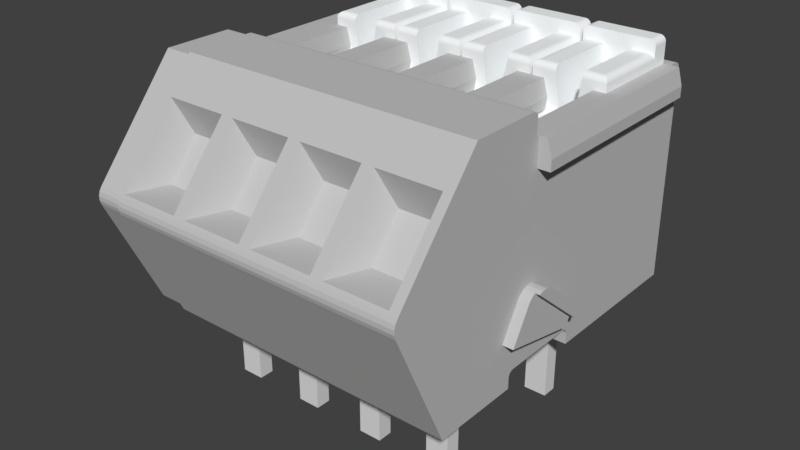 # Source: WAGO_218-104.blend  (saved by Blender 2.78.0; exported with 4.5.12 LTS)
import bpy
from mathutils import Matrix  # noqa: F401  (used for matrix-valued properties, if any)

bpy.ops.wm.read_factory_settings(use_empty=True)
scene = bpy.context.scene
scene.name = 'Scene'

# ---- collections
col_collection_1 = bpy.data.collections.new('Collection 1'); scene.collection.children.link(col_collection_1)

# ---- materials (node trees are filled in below, after node groups)
mat_material_003 = bpy.data.materials.new('Material.003')
mat_material_003.alpha_threshold = 0.0
mat_material_003.use_transparent_shadow = False
mat_material_003.preview_render_type = 'SHADERBALL'
mat_material_003.diffuse_color = (0.9403, 0.9641, 0.973, 1.0)
mat_material_003.roughness = 0.5
mat_material_004 = bpy.data.materials.new('Material.004')
mat_material_004.alpha_threshold = 0.0
mat_material_004.use_transparent_shadow = False
mat_material_004.diffuse_color = (0.7484, 0.7484, 0.7484, 1.0)
mat_material_004.roughness = 0.5
mat_material_004.specular_intensity = 0.2625
mat_material_002 = bpy.data.materials.new('Material.002')
mat_material_002.alpha_threshold = 0.0
mat_material_002.use_transparent_shadow = False
mat_material_002.preview_render_type = 'SHADERBALL'
mat_material_002.diffuse_color = (0.5489, 0.5489, 0.5489, 1.0)
mat_material_002.roughness = 0.5

# ---- node groups
ng_auto_smooth = bpy.data.node_groups.new('Auto Smooth', 'GeometryNodeTree')
_s = ng_auto_smooth.interface.new_socket(name='Geometry', in_out='OUTPUT', socket_type='NodeSocketGeometry')
_s = ng_auto_smooth.interface.new_socket(name='Geometry', in_out='INPUT', socket_type='NodeSocketGeometry')
_s = ng_auto_smooth.interface.new_socket(name='Angle', in_out='INPUT', socket_type='NodeSocketFloat')
_s.subtype = 'ANGLE'
_s.min_value = 0.0
_s.max_value = 3.142
ng_auto_smooth.is_modifier = True
_N = ng_auto_smooth.nodes; _L = ng_auto_smooth.links
n0 = _N.new('NodeGroupOutput'); n0.name = 'Group Output'; n0.location = (480, -100)
n1 = _N.new('NodeGroupInput'); n1.name = 'Group Input'; n1.location = (-420, -300)
n2 = _N.new('NodeGroupInput'); n2.name = 'Group Input.001'; n2.location = (-60, -100)
n3 = _N.new('GeometryNodeSetShadeSmooth'); n3.name = 'Set Shade Smooth'; n3.location = (120, -100)
n3.domain = 'EDGE'
n4 = _N.new('GeometryNodeSetShadeSmooth'); n4.name = 'Set Shade Smooth.001'; n4.location = (300, -100)
n5 = _N.new('GeometryNodeInputMeshEdgeAngle'); n5.name = 'Edge Angle'; n5.location = (-420, -220)
n6 = _N.new('GeometryNodeInputEdgeSmooth'); n6.name = 'Is Edge Smooth'; n6.location = (-60, -160)
n7 = _N.new('GeometryNodeInputShadeSmooth'); n7.name = 'Is Face Smooth'; n7.location = (-240, -340)
n8 = _N.new('FunctionNodeBooleanMath'); n8.name = 'Boolean Math'; n8.location = (-60, -220)
n9 = _N.new('FunctionNodeCompare'); n9.name = 'Compare'; n9.location = (-240, -180)
n9.operation = 'LESS_EQUAL'
_L.new(n5.outputs[0], n9.inputs[0])
_L.new(n4.outputs[0], n0.inputs[0])
_L.new(n1.outputs[1], n9.inputs[1])
_L.new(n9.outputs[0], n8.inputs[0])
_L.new(n7.outputs[0], n8.inputs[1])
_L.new(n2.outputs[0], n3.inputs[0])
_L.new(n6.outputs[0], n3.inputs[1])
_L.new(n3.outputs[0], n4.inputs[0])
_L.new(n8.outputs[0], n3.inputs[2])
n0.is_active_output = True

# ---- material node trees

# ---- world
world_world = bpy.data.worlds.new('World'); scene.world = world_world
world_world.color = (0.05088, 0.05088, 0.05088)
world_world.use_sun_shadow = False
world_world.sun_shadow_jitter_overblur = 0.0
world_world.cycles.sampling_method = 'MANUAL'

# ---- meshes
me_wago_218_104_002 = bpy.data.meshes.new('WAGO_218-104.002')
me_wago_218_104_002.from_pydata([(-3.1, 7.643, 7.898), (-0.65, 7.65, 7.95), (-0.5982, 7.643, 7.898), (-3.1, 7.65, 7.95), (-3.1, 7.623, 7.85), (-0.55, 7.623, 7.85), (-3.1, 7.591, 7.809), (-0.5086, 7.591, 7.809), (-0.4795, 7.555, 7.779), (-3.1, 7.55, 7.777), (-0.4627, 7.52, 7.763), (-3.1, 7.502, 7.757), (-0.4535, 7.487, 7.753), (-0.4509, 7.469, 7.751), (-3.1, 7.45, 7.75), (-0.45, 7.45, 7.75), (-3.1, 7.45, 10.15), (-0.45, 7.45, 10.15), (-0.4509, 7.469, 10.15), (-3.1, 7.502, 10.14), (-0.4535, 7.487, 10.15), (-0.4627, 7.52, 10.14), (-3.1, 7.55, 10.12), (-0.4795, 7.555, 10.12), (-3.1, 7.591, 10.09), (-0.5086, 7.591, 10.09), (-0.55, 7.623, 10.05), (-3.1, 7.623, 10.05), (-0.5982, 7.643, 10.0), (-3.1, 7.643, 10.0), (-0.65, 7.65, 9.95), (-3.1, 7.65, 9.95), (-3.1, 7.643, 5.398), (-0.65, 7.65, 5.45), (-0.5982, 7.643, 5.398), (-3.1, 7.65, 5.45), (-3.1, 7.623, 5.35), (-0.55, 7.623, 5.35), (-3.1, 7.591, 5.309), (-0.5086, 7.591, 5.309), (-0.4795, 7.555, 5.279), (-3.1, 7.55, 5.277), (-0.4627, 7.52, 5.263), (-3.1, 7.502, 5.257), (-0.4535, 7.487, 5.253), (-0.4509, 7.469, 5.251), (-3.1, 7.45, 5.25), (-0.45, 7.45, 5.25), (-3.1, 7.45, 7.65), (-0.45, 7.45, 7.65), (-0.4509, 7.469, 7.649), (-3.1, 7.502, 7.643), (-0.4535, 7.487, 7.647), (-0.4627, 7.52, 7.637), (-3.1, 7.55, 7.623), (-0.4795, 7.555, 7.621), (-3.1, 7.591, 7.591), (-0.5086, 7.591, 7.591), (-0.55, 7.623, 7.55), (-3.1, 7.623, 7.55), (-0.5982, 7.643, 7.502), (-3.1, 7.643, 7.502), (-0.65, 7.65, 7.45), (-3.1, 7.65, 7.45), (-3.1, 7.643, 2.898), (-0.65, 7.65, 2.95), (-0.5982, 7.643, 2.898), (-3.1, 7.65, 2.95), (-3.1, 7.623, 2.85), (-0.55, 7.623, 2.85), (-3.1, 7.591, 2.809), (-0.5086, 7.591, 2.809), (-0.4795, 7.555, 2.779), (-3.1, 7.55, 2.777), (-0.4627, 7.52, 2.763), (-3.1, 7.502, 2.757), (-0.4535, 7.487, 2.753), (-0.4509, 7.469, 2.751), (-3.1, 7.45, 2.75), (-0.45, 7.45, 2.75), (-3.1, 7.45, 5.15), (-0.45, 7.45, 5.15), (-0.4509, 7.469, 5.149), (-3.1, 7.502, 5.143), (-0.4535, 7.487, 5.147), (-0.4627, 7.52, 5.137), (-3.1, 7.55, 5.123), (-0.4795, 7.555, 5.121), (-3.1, 7.591, 5.091), (-0.5086, 7.591, 5.091), (-0.55, 7.623, 5.05), (-3.1, 7.623, 5.05), (-0.5982, 7.643, 5.002), (-3.1, 7.643, 5.002), (-0.65, 7.65, 4.95), (-3.1, 7.65, 4.95), (-3.1, 7.643, 0.3982), (-0.65, 7.65, 0.45), (-0.5982, 7.643, 0.3982), (-3.1, 7.65, 0.45), (-3.1, 7.623, 0.35), (-0.55, 7.623, 0.35), (-3.1, 7.591, 0.3086), (-0.5086, 7.591, 0.3086), (-0.4795, 7.555, 0.2795), (-3.1, 7.55, 0.2768), (-0.4627, 7.52, 0.2627), (-3.1, 7.502, 0.2568), (-0.4535, 7.487, 0.2535), (-0.4509, 7.469, 0.2509), (-3.1, 7.45, 0.25), (-0.45, 7.45, 0.25), (-3.1, 7.45, 2.65), (-0.45, 7.45, 2.65), (-0.4509, 7.469, 2.649), (-3.1, 7.502, 2.643), (-0.4535, 7.487, 2.647), (-0.4627, 7.52, 2.637), (-3.1, 7.55, 2.623), (-0.4795, 7.555, 2.621), (-3.1, 7.591, 2.591), (-0.5086, 7.591, 2.591), (-0.55, 7.623, 2.55), (-3.1, 7.623, 2.55), (-0.5982, 7.643, 2.502), (-3.1, 7.643, 2.502), (-0.65, 7.65, 2.45), (-3.1, 7.65, 2.45), (-0.25, 4.9, 10.0), (-0.25, 4.9, 7.9), (-0.25, 4.905, 10.0), (-0.25, 4.905, 7.9), (-0.45, 4.9, 9.2), (-0.45, 6.05, 9.2), (-0.45, 6.05, 8.7), (-0.45, 4.9, 8.7), (-0.25, 6.25, 8.7), (-0.25, 6.25, 9.2), (-0.65, 7.65, 8.5), (-3.1, 7.65, 8.5), (-3.1, 6.25, 8.7), (-0.5735, 7.635, 8.502), (-0.611, 7.646, 8.501), (-0.5324, 7.612, 8.505), (-0.4979, 7.58, 8.51), (-0.4718, 7.541, 8.516), (-0.4555, 7.497, 8.522), (-0.45, 7.45, 8.529), (-0.45, 6.45, 8.671), (-0.4445, 6.403, 8.678), (-0.4282, 6.359, 8.684), (-0.4021, 6.32, 8.69), (-0.3676, 6.288, 8.695), (-0.3265, 6.265, 8.698), (-0.289, 6.254, 8.699), (-3.1, 4.9, 8.7), (-3.1, 4.9, 9.2), (-3.1, 6.25, 9.2), (-0.4118, 6.332, 9.212), (-0.3799, 6.298, 9.207), (-0.3408, 6.272, 9.203), (-0.4348, 6.373, 9.218), (-0.4462, 6.411, 9.223), (-0.45, 6.45, 9.229), (-0.65, 7.65, 9.4), (-3.1, 7.65, 9.4), (-0.45, 7.45, 9.371), (-0.4538, 7.489, 9.377), (-0.4652, 7.527, 9.382), (-0.5592, 7.628, 9.397), (-0.6033, 7.644, 9.399), (-0.4882, 7.568, 9.388), (-0.5201, 7.602, 9.393), (-0.2967, 6.256, 9.201), (-0.65, 7.65, 6.0), (-3.1, 7.65, 6.0), (-3.1, 6.25, 6.2), (-0.5735, 7.635, 6.002), (-0.611, 7.646, 6.001), (-0.5324, 7.612, 6.005), (-0.4979, 7.58, 6.01), (-0.4718, 7.541, 6.016), (-0.4555, 7.497, 6.022), (-0.45, 7.45, 6.029), (-0.45, 6.45, 6.171), (-0.4445, 6.403, 6.178), (-0.4282, 6.359, 6.184), (-0.4021, 6.32, 6.19), (-0.3676, 6.288, 6.195), (-0.3265, 6.265, 6.198), (-0.25, 6.25, 6.2), (-0.289, 6.254, 6.199), (-0.45, 6.05, 6.2), (-3.1, 4.9, 6.2), (-0.45, 4.9, 6.2), (-3.1, 4.9, 6.7), (-0.45, 6.05, 6.7), (-0.45, 4.9, 6.7), (-3.1, 6.25, 6.7), (-0.25, 6.25, 6.7), (-0.4118, 6.332, 6.712), (-0.3799, 6.298, 6.707), (-0.3408, 6.272, 6.703), (-0.4348, 6.373, 6.718), (-0.4462, 6.411, 6.723), (-0.45, 6.45, 6.729), (-0.65, 7.65, 6.9), (-3.1, 7.65, 6.9), (-0.45, 7.45, 6.871), (-0.4538, 7.489, 6.877), (-0.4652, 7.527, 6.882), (-0.5592, 7.628, 6.897), (-0.6033, 7.644, 6.899), (-0.4882, 7.568, 6.888), (-0.5201, 7.602, 6.893), (-0.2967, 6.256, 6.701), (-0.65, 7.65, 3.5), (-3.1, 7.65, 3.5), (-3.1, 6.25, 3.7), (-0.5735, 7.635, 3.502), (-0.611, 7.646, 3.501), (-0.5324, 7.612, 3.505), (-0.4979, 7.58, 3.51), (-0.4718, 7.541, 3.516), (-0.4555, 7.497, 3.522), (-0.45, 7.45, 3.529), (-0.45, 6.45, 3.671), (-0.4445, 6.403, 3.678), (-0.4282, 6.359, 3.684), (-0.4021, 6.32, 3.69), (-0.3676, 6.288, 3.695), (-0.3265, 6.265, 3.698), (-0.25, 6.25, 3.7), (-0.289, 6.254, 3.699), (-0.45, 6.05, 3.7), (-3.1, 4.9, 3.7), (-0.45, 4.9, 3.7), (-3.1, 4.9, 4.2), (-0.45, 6.05, 4.2), (-0.45, 4.9, 4.2), (-3.1, 6.25, 4.2), (-0.25, 6.25, 4.2), (-0.4118, 6.332, 4.212), (-0.3799, 6.298, 4.207), (-0.3408, 6.272, 4.203), (-0.4348, 6.373, 4.218), (-0.4462, 6.411, 4.223), (-0.45, 6.45, 4.229), (-0.65, 7.65, 4.4), (-3.1, 7.65, 4.4), (-0.45, 7.45, 4.371), (-0.4538, 7.489, 4.377), (-0.4652, 7.527, 4.382), (-0.5592, 7.628, 4.397), (-0.6033, 7.644, 4.399), (-0.4882, 7.568, 4.388), (-0.5201, 7.602, 4.393), (-0.2967, 6.256, 4.201), (-0.65, 7.65, 1.0), (-3.1, 7.65, 1.0), (-3.1, 6.25, 1.2), (-0.5735, 7.635, 1.002), (-0.611, 7.646, 1.001), (-0.5324, 7.612, 1.005), (-0.4979, 7.58, 1.01), (-0.4718, 7.541, 1.016), (-0.4555, 7.497, 1.022), (-0.45, 7.45, 1.029), (-0.45, 6.45, 1.171), (-0.4445, 6.403, 1.178), (-0.4282, 6.359, 1.184), (-0.4021, 6.32, 1.19), (-0.3676, 6.288, 1.195), (-0.3265, 6.265, 1.198), (-0.25, 6.25, 1.2), (-0.289, 6.254, 1.199), (-0.45, 6.05, 1.2), (-3.1, 4.9, 1.2), (-0.45, 4.9, 1.2), (-3.1, 4.9, 1.7), (-0.45, 6.05, 1.7), (-0.45, 4.9, 1.7), (-3.1, 6.25, 1.7), (-0.25, 6.25, 1.7), (-0.4118, 6.332, 1.712), (-0.3799, 6.298, 1.707), (-0.3408, 6.272, 1.703), (-0.4348, 6.373, 1.718), (-0.4462, 6.411, 1.723), (-0.45, 6.45, 1.729), (-0.65, 7.65, 1.9), (-3.1, 7.65, 1.9), (-0.45, 7.45, 1.871), (-0.4538, 7.489, 1.877), (-0.4652, 7.527, 1.882), (-0.5592, 7.628, 1.897), (-0.6033, 7.644, 1.899), (-0.4882, 7.568, 1.888), (-0.5201, 7.602, 1.893), (-0.2967, 6.256, 1.701), (-3.7, 8.043, 7.898), (-3.1, 8.043, 7.898), (-3.1, 8.023, 7.85), (-3.1, 8.05, 7.95), (-3.7, 8.05, 7.95), (-3.7, 8.023, 7.85), (-3.1, 7.991, 7.809), (-3.7, 7.991, 7.809), (-3.1, 7.95, 7.777), (-3.7, 7.95, 7.777), (-3.1, 7.902, 7.757), (-3.7, 7.902, 7.757), (-3.1, 7.85, 7.75), (-3.7, 7.85, 7.75), (-3.7, 7.902, 10.14), (-3.1, 7.85, 10.15), (-3.1, 7.902, 10.14), (-3.7, 7.85, 10.15), (-3.7, 7.95, 10.12), (-3.1, 7.95, 10.12), (-3.7, 7.991, 10.09), (-3.1, 7.991, 10.09), (-3.1, 8.023, 10.05), (-3.7, 8.023, 10.05), (-3.7, 8.043, 10.0), (-3.1, 8.043, 10.0), (-3.7, 8.05, 9.95), (-3.1, 8.05, 9.95), (-3.7, 8.043, 5.398), (-3.1, 8.043, 5.398), (-3.1, 8.023, 5.35), (-3.1, 8.05, 5.45), (-3.7, 8.05, 5.45), (-3.7, 8.023, 5.35), (-3.1, 7.991, 5.309), (-3.7, 7.991, 5.309), (-3.1, 7.95, 5.277), (-3.7, 7.95, 5.277), (-3.1, 7.902, 5.257), (-3.7, 7.902, 5.257), (-3.1, 7.85, 5.25), (-3.7, 7.85, 5.25), (-3.7, 7.902, 7.643), (-3.1, 7.85, 7.65), (-3.1, 7.902, 7.643), (-3.7, 7.85, 7.65), (-3.7, 7.95, 7.623), (-3.1, 7.95, 7.623), (-3.1, 7.991, 7.591), (-3.7, 7.991, 7.591), (-3.7, 8.023, 7.55), (-3.1, 8.023, 7.55), (-3.1, 8.043, 7.502), (-3.7, 8.043, 7.502), (-3.7, 8.05, 7.45), (-3.1, 8.05, 7.45), (-3.7, 8.043, 2.898), (-3.1, 8.043, 2.898), (-3.1, 8.023, 2.85), (-3.1, 8.05, 2.95), (-3.7, 8.05, 2.95), (-3.7, 8.023, 2.85), (-3.1, 7.991, 2.809), (-3.7, 7.991, 2.809), (-3.1, 7.95, 2.777), (-3.7, 7.95, 2.777), (-3.1, 7.902, 2.757), (-3.7, 7.902, 2.757), (-3.7, 7.85, 2.75), (-3.1, 7.85, 2.75), (-3.7, 7.902, 5.143), (-3.1, 7.85, 5.15), (-3.1, 7.902, 5.143), (-3.7, 7.85, 5.15), (-3.7, 7.95, 5.123), (-3.1, 7.95, 5.123), (-3.1, 7.991, 5.091), (-3.7, 7.991, 5.091), (-3.7, 8.023, 5.05), (-3.1, 8.023, 5.05), (-3.1, 8.043, 5.002), (-3.7, 8.043, 5.002), (-3.7, 8.05, 4.95), (-3.1, 8.05, 4.95), (-3.7, 8.043, 0.3982), (-3.1, 8.043, 0.3982), (-3.1, 8.023, 0.35), (-3.1, 8.05, 0.45), (-3.7, 8.05, 0.45), (-3.7, 8.023, 0.35), (-3.1, 7.991, 0.3086), (-3.7, 7.991, 0.3086), (-3.1, 7.95, 0.2768), (-3.7, 7.95, 0.2768), (-3.1, 7.902, 0.2568), (-3.7, 7.902, 0.2568), (-3.7, 7.85, 0.25), (-3.1, 7.85, 0.25), (-3.7, 7.902, 2.643), (-3.1, 7.902, 2.643), (-3.1, 7.95, 2.623), (-3.1, 7.85, 2.65), (-3.7, 7.85, 2.65), (-3.7, 7.95, 2.623), (-3.1, 7.991, 2.591), (-3.7, 7.991, 2.591), (-3.1, 8.023, 2.55), (-3.7, 8.023, 2.55), (-3.7, 8.043, 2.502), (-3.1, 8.043, 2.502), (-3.1, 8.05, 2.45), (-3.7, 8.05, 2.45), (-3.7, 7.2, 10.15), (-0.45, 7.2, 10.15), (-3.7, 7.2, 7.75), (-0.45, 7.2, 7.75), (-0.45, 6.45, 9.6), (-0.45, 6.65, 9.6), (-0.45, 7.2, 9.75), (-0.4421, 6.394, 9.6), (-0.4189, 6.343, 9.6), (-0.3823, 6.3, 9.6), (-0.3823, 6.3, 10.0), (-0.3427, 6.273, 10.0), (-0.2977, 6.256, 10.0), (-0.25, 6.25, 10.0), (-0.2, 6.25, 10.0), (-0.25, 6.25, 7.9), (-0.2, 6.25, 7.9), (0.2703, 6.167, 10.0), (0.2703, 6.167, 7.9), (0.4348, 5.988, 10.0), (0.4326, 5.935, 10.0), (0.4326, 5.935, 7.9), (0.4348, 5.988, 7.9), (0.4235, 6.039, 7.9), (0.4235, 6.039, 10.0), (0.3994, 6.085, 7.9), (0.3994, 6.085, 10.0), (0.3642, 6.123, 7.9), (0.3642, 6.123, 10.0), (0.3201, 6.151, 10.0), (0.3201, 6.151, 7.9), (0.352, 5.478, 10.0), (0.352, 5.478, 7.9), (-0.07814, 4.95, 7.9), (-0.07814, 4.95, 10.0), (0.07706, 5.036, 7.9), (0.07706, 5.036, 10.0), (0.2056, 5.158, 7.9), (0.2056, 5.158, 10.0), (0.2993, 5.309, 10.0), (0.2993, 5.309, 7.9), (-3.7, 7.2, 7.65), (-0.45, 7.2, 7.65), (-3.7, 7.2, 5.25), (-0.45, 7.2, 5.25), (-0.45, 6.45, 7.1), (-0.45, 6.65, 7.1), (-0.45, 7.2, 7.25), (-0.4421, 6.394, 7.1), (-0.4189, 6.343, 7.1), (-0.3823, 6.3, 7.1), (-0.3823, 6.3, 7.5), (-0.3427, 6.273, 7.5), (-0.2977, 6.256, 7.5), (-0.25, 6.25, 7.5), (-0.2, 6.25, 7.5), (-0.25, 6.25, 5.4), (-0.2, 6.25, 5.4), (0.2703, 6.167, 7.5), (0.2703, 6.167, 5.4), (0.4348, 5.988, 7.5), (0.4326, 5.935, 7.5), (0.4326, 5.935, 5.4), (0.4348, 5.988, 5.4), (0.4235, 6.039, 5.4), (0.4235, 6.039, 7.5), (0.3994, 6.085, 5.4), (0.3994, 6.085, 7.5), (0.3642, 6.123, 5.4), (0.3642, 6.123, 7.5), (0.3201, 6.151, 7.5), (0.3201, 6.151, 5.4), (0.352, 5.478, 7.5), (0.352, 5.478, 5.4), (-0.25, 4.905, 7.5), (-0.25, 4.905, 5.4), (-0.07814, 4.95, 5.4), (-0.07814, 4.95, 7.5), (0.07706, 5.036, 5.4), (0.07706, 5.036, 7.5), (0.2056, 5.158, 5.4), (0.2056, 5.158, 7.5), (0.2993, 5.309, 7.5), (0.2993, 5.309, 5.4), (-3.7, 7.2, 5.15), (-0.45, 7.2, 5.15), (-3.7, 7.2, 2.75), (-0.45, 7.2, 2.75), (-0.45, 6.45, 4.6), (-0.45, 6.65, 4.6), (-0.45, 7.2, 4.75), (-0.4421, 6.394, 4.6), (-0.4189, 6.343, 4.6), (-0.3823, 6.3, 4.6), (-0.3823, 6.3, 5.0), (-0.3427, 6.273, 5.0), (-0.2977, 6.256, 5.0), (-0.25, 6.25, 5.0), (-0.2, 6.25, 5.0), (-0.25, 6.25, 2.9), (-0.2, 6.25, 2.9), (0.2703, 6.167, 5.0), (0.2703, 6.167, 2.9), (0.4348, 5.988, 5.0), (0.4326, 5.935, 5.0), (0.4326, 5.935, 2.9), (0.4348, 5.988, 2.9), (0.4235, 6.039, 2.9), (0.4235, 6.039, 5.0), (0.3994, 6.085, 2.9), (0.3994, 6.085, 5.0), (0.3642, 6.123, 2.9), (0.3642, 6.123, 5.0), (0.3201, 6.151, 5.0), (0.3201, 6.151, 2.9), (0.352, 5.478, 5.0), (0.352, 5.478, 2.9), (-0.25, 4.905, 5.0), (-0.25, 4.905, 2.9), (-0.07814, 4.95, 2.9), (-0.07814, 4.95, 5.0), (0.07706, 5.036, 2.9), (0.07706, 5.036, 5.0), (0.2056, 5.158, 2.9), (0.2056, 5.158, 5.0), (0.2993, 5.309, 5.0), (0.2993, 5.309, 2.9), (-3.7, 7.2, 2.65), (-0.45, 7.2, 2.65), (-3.7, 7.2, 0.25), (-0.45, 7.2, 0.25), (-0.45, 6.45, 2.1), (-0.45, 6.65, 2.1), (-0.45, 7.2, 2.25), (-0.4421, 6.394, 2.1), (-0.4189, 6.343, 2.1), (-0.3823, 6.3, 2.1), (-0.3823, 6.3, 2.5), (-0.3427, 6.273, 2.5), (-0.2977, 6.256, 2.5), (-0.25, 6.25, 2.5), (-0.2, 6.25, 2.5), (-0.25, 6.25, 0.4), (-0.2, 6.25, 0.4), (0.2703, 6.167, 2.5), (0.2703, 6.167, 0.4), (0.4348, 5.988, 2.5), (0.4326, 5.935, 2.5), (0.4326, 5.935, 0.4), (0.4348, 5.988, 0.4), (0.4235, 6.039, 0.4), (0.4235, 6.039, 2.5), (0.3994, 6.085, 0.4), (0.3994, 6.085, 2.5), (0.3642, 6.123, 0.4), (0.3642, 6.123, 2.5), (0.3201, 6.151, 2.5), (0.3201, 6.151, 0.4), (0.352, 5.478, 2.5), (0.352, 5.478, 0.4), (-0.25, 4.905, 2.5), (-0.25, 4.905, 0.4), (-0.07814, 4.95, 0.4), (-0.07814, 4.95, 2.5), (0.07706, 5.036, 0.4), (0.07706, 5.036, 2.5), (0.2056, 5.158, 0.4), (0.2056, 5.158, 2.5), (0.2993, 5.309, 2.5), (0.2993, 5.309, 0.4), (-0.45, 7.2, 8.15), (-0.45, 6.65, 8.3), (-0.3823, 6.3, 8.3), (-0.4189, 6.343, 8.3), (-0.45, 6.45, 8.3), (-0.4421, 6.394, 8.3), (-0.3823, 6.3, 7.9), (-0.2977, 6.256, 7.9), (-0.3427, 6.273, 7.9), (-0.45, 7.2, 5.65), (-0.45, 6.65, 5.8), (-0.3823, 6.3, 5.8), (-0.4189, 6.343, 5.8), (-0.45, 6.45, 5.8), (-0.4421, 6.394, 5.8), (-0.3823, 6.3, 5.4), (-0.25, 4.9, 5.4), (-0.2977, 6.256, 5.4), (-0.3427, 6.273, 5.4), (-0.25, 4.9, 7.5), (-0.45, 7.2, 3.15), (-0.45, 6.65, 3.3), (-0.3823, 6.3, 3.3), (-0.4189, 6.343, 3.3), (-0.45, 6.45, 3.3), (-0.4421, 6.394, 3.3), (-0.3823, 6.3, 2.9), (-0.25, 4.9, 2.9), (-0.2977, 6.256, 2.9), (-0.3427, 6.273, 2.9), (-0.25, 4.9, 5.0), (-0.45, 7.2, 0.65), (-0.45, 6.65, 0.8), (-0.3823, 6.3, 0.8), (-0.4189, 6.343, 0.8), (-0.45, 6.45, 0.8), (-0.4421, 6.394, 0.8), (-0.3823, 6.3, 0.4), (-0.25, 4.9, 0.4), (-0.2977, 6.256, 0.4), (-0.3427, 6.273, 0.4), (-0.25, 4.9, 2.5)], [], [(0, 1, 2), (0, 3, 1), (4, 2, 5), (4, 0, 2), (6, 5, 7), (6, 7, 8), (6, 4, 5), (9, 8, 10), (9, 6, 8), (11, 10, 12), (11, 12, 13), (11, 9, 10), (14, 13, 15), (14, 11, 13), (16, 17, 18), (19, 20, 21), (19, 18, 20), (19, 16, 18), (22, 21, 23), (22, 19, 21), (24, 25, 26), (24, 23, 25), (24, 22, 23), (27, 26, 28), (27, 24, 26), (29, 28, 30), (29, 27, 28), (31, 29, 30), (32, 33, 34), (32, 35, 33), (36, 34, 37), (36, 32, 34), (38, 37, 39), (38, 39, 40), (38, 36, 37), (41, 40, 42), (41, 38, 40), (43, 42, 44), (43, 44, 45), (43, 41, 42), (46, 45, 47), (46, 43, 45), (48, 49, 50), (51, 52, 53), (51, 50, 52), (51, 48, 50), (54, 53, 55), (54, 51, 53), (56, 57, 58), (56, 55, 57), (56, 54, 55), (59, 58, 60), (59, 56, 58), (61, 60, 62), (61, 59, 60), (63, 61, 62), (64, 65, 66), (64, 67, 65), (68, 66, 69), (68, 64, 66), (70, 69, 71), (70, 71, 72), (70, 68, 69), (73, 72, 74), (73, 70, 72), (75, 74, 76), (75, 76, 77), (75, 73, 74), (78, 77, 79), (78, 75, 77), (80, 81, 82), (83, 84, 85), (83, 82, 84), (83, 80, 82), (86, 85, 87), (86, 83, 85), (88, 89, 90), (88, 87, 89), (88, 86, 87), (91, 90, 92), (91, 88, 90), (93, 92, 94), (93, 91, 92), (95, 93, 94), (96, 97, 98), (96, 99, 97), (100, 98, 101), (100, 96, 98), (102, 101, 103), (102, 103, 104), (102, 100, 101), (105, 104, 106), (105, 102, 104), (107, 106, 108), (107, 108, 109), (107, 105, 106), (110, 109, 111), (110, 107, 109), (112, 113, 114), (115, 116, 117), (115, 114, 116), (115, 112, 114), (118, 117, 119), (118, 115, 117), (120, 121, 122), (120, 119, 121), (120, 118, 119), (123, 122, 124), (123, 120, 122), (125, 124, 126), (125, 123, 124), (127, 125, 126), (128, 129, 130), (129, 131, 130), (132, 133, 134), (135, 132, 134), (136, 134, 137), (134, 133, 137), (138, 139, 140), (141, 142, 138), (143, 141, 138), (144, 143, 138), (145, 144, 138), (146, 145, 138), (147, 146, 138), (148, 138, 140), (148, 147, 138), (149, 148, 140), (150, 149, 140), (151, 150, 140), (152, 151, 140), (153, 152, 140), (140, 136, 154), (140, 154, 153), (134, 140, 155), (134, 155, 135), (136, 140, 134), (156, 133, 132), (157, 133, 156), (157, 137, 133), (158, 159, 157), (160, 157, 159), (161, 158, 157), (162, 161, 157), (163, 162, 157), (164, 157, 165), (164, 166, 163), (164, 163, 157), (167, 166, 164), (168, 167, 164), (169, 164, 170), (171, 168, 164), (172, 164, 169), (172, 171, 164), (137, 157, 173), (173, 157, 160), (174, 175, 176), (177, 178, 174), (179, 177, 174), (180, 179, 174), (181, 180, 174), (182, 181, 174), (183, 182, 174), (184, 174, 176), (184, 183, 174), (185, 184, 176), (186, 185, 176), (187, 186, 176), (188, 187, 176), (189, 188, 176), (176, 190, 191), (176, 191, 189), (192, 176, 193), (192, 193, 194), (190, 176, 192), (195, 196, 197), (198, 196, 195), (198, 199, 196), (200, 201, 198), (202, 198, 201), (203, 200, 198), (204, 203, 198), (205, 204, 198), (206, 198, 207), (206, 208, 205), (206, 205, 198), (209, 208, 206), (210, 209, 206), (211, 206, 212), (213, 210, 206), (214, 206, 211), (214, 213, 206), (199, 198, 215), (215, 198, 202), (216, 217, 218), (221, 219, 216), (222, 221, 216), (223, 222, 216), (224, 223, 216), (225, 224, 216), (226, 216, 218), (226, 225, 216), (227, 226, 218), (228, 227, 218), (229, 228, 218), (230, 229, 218), (231, 230, 218), (218, 232, 233), (218, 233, 231), (234, 218, 235), (234, 235, 236), (232, 218, 234), (237, 238, 239), (240, 238, 237), (240, 241, 238), (242, 243, 240), (244, 240, 243), (245, 242, 240), (246, 245, 240), (247, 246, 240), (248, 240, 249), (248, 250, 247), (248, 247, 240), (251, 250, 248), (252, 251, 248), (253, 248, 254), (255, 252, 248), (256, 248, 253), (256, 255, 248), (241, 240, 257), (257, 240, 244), (258, 259, 260), (261, 262, 258), (263, 261, 258), (264, 263, 258), (265, 264, 258), (266, 265, 258), (267, 266, 258), (268, 258, 260), (268, 267, 258), (269, 268, 260), (270, 269, 260), (271, 270, 260), (272, 271, 260), (273, 272, 260), (260, 274, 275), (260, 275, 273), (276, 260, 277), (276, 277, 278), (274, 260, 276), (279, 280, 281), (282, 280, 279), (282, 283, 280), (284, 285, 282), (286, 282, 285), (287, 284, 282), (288, 287, 282), (289, 288, 282), (290, 282, 291), (290, 292, 289), (290, 289, 282), (293, 292, 290), (294, 293, 290), (295, 290, 296), (297, 294, 290), (298, 290, 295), (298, 297, 290), (283, 282, 299), (299, 282, 286), (300, 301, 302), (300, 303, 301), (300, 304, 303), (305, 302, 306), (305, 300, 302), (307, 306, 308), (307, 305, 306), (309, 308, 310), (309, 307, 308), (311, 310, 312), (311, 309, 310), (313, 311, 312), (314, 315, 316), (314, 317, 315), (318, 316, 319), (318, 314, 316), (320, 321, 322), (320, 319, 321), (320, 318, 319), (323, 320, 322), (324, 322, 325), (324, 323, 322), (326, 325, 327), (326, 324, 325), (328, 329, 330), (328, 331, 329), (328, 332, 331), (333, 330, 334), (333, 328, 330), (335, 334, 336), (335, 333, 334), (337, 336, 338), (337, 335, 336), (339, 338, 340), (339, 337, 338), (341, 339, 340), (342, 343, 344), (342, 345, 343), (346, 347, 348), (346, 344, 347), (346, 342, 344), (349, 346, 348), (350, 351, 352), (350, 348, 351), (350, 349, 348), (353, 350, 352), (354, 352, 355), (354, 353, 352), (356, 357, 358), (356, 359, 357), (356, 360, 359), (361, 358, 362), (361, 356, 358), (363, 362, 364), (363, 361, 362), (365, 364, 366), (365, 363, 364), (367, 365, 366), (368, 366, 369), (368, 367, 366), (370, 371, 372), (370, 373, 371), (374, 375, 376), (374, 372, 375), (374, 370, 372), (377, 374, 376), (378, 379, 380), (378, 376, 379), (378, 377, 376), (381, 378, 380), (382, 380, 383), (382, 381, 380), (384, 385, 386), (384, 387, 385), (384, 388, 387), (389, 386, 390), (389, 384, 386), (391, 390, 392), (391, 389, 390), (393, 392, 394), (393, 391, 392), (395, 393, 394), (396, 394, 397), (396, 395, 394), (398, 399, 400), (398, 401, 399), (398, 402, 401), (403, 400, 404), (403, 398, 400), (405, 404, 406), (405, 403, 404), (407, 405, 406), (408, 409, 410), (408, 406, 409), (408, 407, 406), (411, 408, 410), (16, 317, 412), (315, 317, 16), (413, 16, 412), (17, 16, 413), (414, 313, 14), (14, 313, 312), (414, 14, 415), (415, 14, 15), (306, 302, 303), (302, 301, 303), (310, 308, 312), (308, 306, 312), (306, 303, 312), (6, 312, 4), (312, 6, 9), (4, 312, 0), (312, 9, 11), (312, 303, 3), (0, 312, 3), (312, 11, 14), (3, 303, 139), (139, 303, 327), (165, 139, 327), (325, 322, 319), (322, 321, 319), (325, 319, 316), (327, 325, 31), (165, 327, 31), (325, 316, 31), (31, 316, 315), (31, 315, 29), (29, 315, 27), (27, 315, 24), (24, 315, 22), (22, 315, 19), (19, 315, 16), (140, 139, 157), (139, 165, 157), (155, 140, 156), (140, 157, 156), (165, 31, 164), (31, 30, 164), (18, 17, 166), (18, 166, 167), (20, 18, 167), (21, 167, 168), (21, 20, 167), (23, 168, 171), (23, 21, 168), (25, 171, 172), (25, 23, 171), (26, 172, 169), (26, 25, 172), (28, 169, 170), (28, 26, 169), (30, 170, 164), (30, 28, 170), (416, 163, 417), (417, 163, 166), (417, 166, 418), (413, 418, 17), (418, 166, 17), (162, 163, 416), (161, 162, 419), (162, 416, 419), (158, 161, 420), (161, 419, 420), (159, 158, 421), (158, 420, 421), (159, 421, 160), (421, 422, 423), (160, 421, 423), (173, 160, 424), (160, 423, 424), (137, 173, 425), (173, 424, 425), (425, 426, 137), (427, 136, 428), (136, 426, 428), (137, 426, 136), (428, 426, 429), (430, 428, 429), (431, 432, 433), (431, 434, 435), (431, 433, 434), (436, 435, 437), (436, 431, 435), (438, 437, 439), (438, 436, 437), (440, 438, 439), (441, 442, 430), (441, 439, 442), (441, 440, 439), (429, 441, 430), (433, 432, 443), (444, 433, 443), (130, 131, 445), (446, 445, 447), (446, 130, 445), (448, 447, 449), (448, 446, 447), (450, 448, 449), (451, 449, 452), (451, 450, 449), (443, 452, 444), (443, 451, 452), (320, 323, 324), (318, 320, 324), (314, 318, 324), (317, 314, 324), (412, 317, 326), (317, 324, 326), (412, 326, 414), (313, 414, 304), (414, 326, 304), (311, 313, 309), (304, 300, 305), (313, 304, 305), (309, 313, 307), (313, 305, 307), (304, 326, 303), (326, 327, 303), (48, 345, 453), (343, 345, 48), (454, 48, 453), (49, 48, 454), (455, 341, 46), (46, 341, 340), (455, 46, 456), (456, 46, 47), (334, 330, 331), (330, 329, 331), (338, 336, 340), (336, 334, 340), (334, 331, 340), (38, 340, 36), (340, 38, 41), (36, 340, 32), (340, 41, 43), (340, 43, 46), (340, 331, 35), (32, 340, 35), (35, 331, 175), (175, 331, 355), (207, 175, 355), (352, 351, 347), (351, 348, 347), (355, 352, 63), (207, 355, 63), (352, 347, 63), (347, 344, 343), (63, 347, 343), (63, 343, 61), (61, 343, 59), (59, 343, 56), (56, 343, 54), (54, 343, 51), (51, 343, 48), (176, 175, 198), (175, 207, 198), (193, 176, 195), (176, 198, 195), (207, 63, 62), (207, 62, 206), (50, 49, 208), (50, 208, 209), (52, 50, 209), (53, 209, 210), (53, 52, 209), (55, 210, 213), (55, 53, 210), (57, 213, 214), (57, 55, 213), (58, 214, 211), (58, 57, 214), (60, 211, 212), (60, 58, 211), (62, 212, 206), (62, 60, 212), (457, 205, 458), (458, 205, 208), (458, 208, 459), (454, 459, 49), (459, 208, 49), (204, 205, 457), (203, 204, 460), (204, 457, 460), (200, 203, 461), (203, 460, 461), (201, 200, 462), (200, 461, 462), (201, 462, 202), (462, 463, 464), (202, 462, 464), (215, 202, 465), (202, 464, 465), (199, 215, 466), (215, 465, 466), (466, 467, 199), (468, 190, 469), (190, 467, 469), (199, 467, 190), (469, 467, 470), (471, 469, 470), (472, 473, 474), (472, 475, 476), (472, 474, 475), (477, 476, 478), (477, 472, 476), (479, 478, 480), (479, 477, 478), (481, 479, 480), (482, 483, 471), (482, 480, 483), (482, 481, 480), (470, 482, 471), (474, 473, 484), (485, 474, 484), (486, 487, 488), (489, 488, 490), (489, 486, 488), (491, 490, 492), (491, 489, 490), (493, 491, 492), (494, 492, 495), (494, 493, 492), (484, 495, 485), (484, 494, 495), (342, 346, 349), (342, 349, 350), (345, 342, 353), (342, 350, 353), (453, 345, 354), (345, 353, 354), (341, 455, 332), (455, 453, 332), (453, 354, 332), (339, 341, 337), (332, 328, 333), (341, 332, 333), (337, 341, 335), (341, 333, 335), (332, 354, 331), (354, 355, 331), (80, 373, 496), (371, 373, 80), (497, 80, 496), (81, 80, 497), (498, 368, 78), (78, 368, 369), (498, 78, 499), (499, 78, 79), (362, 358, 359), (358, 357, 359), (366, 364, 369), (364, 362, 369), (362, 359, 369), (70, 369, 68), (369, 70, 73), (68, 369, 64), (369, 73, 75), (369, 75, 78), (369, 359, 67), (64, 369, 67), (67, 359, 217), (217, 359, 383), (249, 217, 383), (380, 379, 375), (379, 376, 375), (383, 380, 95), (249, 383, 95), (380, 375, 95), (375, 372, 371), (95, 375, 371), (95, 371, 93), (93, 371, 91), (91, 371, 88), (88, 371, 86), (86, 371, 83), (83, 371, 80), (218, 217, 240), (217, 249, 240), (235, 218, 237), (218, 240, 237), (249, 95, 94), (249, 94, 248), (82, 81, 250), (82, 250, 251), (84, 82, 251), (85, 251, 252), (85, 84, 251), (87, 252, 255), (87, 85, 252), (89, 255, 256), (89, 87, 255), (90, 256, 253), (90, 89, 256), (92, 253, 254), (92, 90, 253), (94, 254, 248), (94, 92, 254), (500, 247, 501), (501, 247, 250), (501, 250, 502), (497, 502, 81), (502, 250, 81), (246, 247, 500), (245, 246, 503), (246, 500, 503), (242, 245, 504), (245, 503, 504), (243, 242, 505), (242, 504, 505), (243, 505, 244), (505, 506, 507), (244, 505, 507), (257, 244, 508), (244, 507, 508), (241, 257, 509), (257, 508, 509), (509, 510, 241), (511, 232, 512), (232, 510, 512), (241, 510, 232), (512, 510, 513), (514, 512, 513), (515, 516, 517), (515, 518, 519), (515, 517, 518), (520, 519, 521), (520, 515, 519), (522, 521, 523), (522, 520, 521), (524, 522, 523), (525, 526, 514), (525, 523, 526), (525, 524, 523), (513, 525, 514), (517, 516, 527), (528, 517, 527), (529, 530, 531), (532, 531, 533), (532, 529, 531), (534, 533, 535), (534, 532, 533), (536, 534, 535), (537, 535, 538), (537, 536, 535), (527, 538, 528), (527, 537, 538), (370, 374, 377), (370, 377, 378), (373, 370, 381), (370, 378, 381), (496, 373, 382), (373, 381, 382), (368, 498, 360), (498, 496, 360), (496, 382, 360), (367, 368, 365), (360, 356, 361), (368, 360, 361), (365, 368, 363), (368, 361, 363), (360, 382, 359), (382, 383, 359), (112, 402, 539), (401, 402, 112), (540, 112, 539), (113, 112, 540), (541, 396, 110), (110, 396, 397), (541, 110, 542), (542, 110, 111), (394, 392, 397), (392, 390, 397), (390, 386, 397), (386, 385, 397), (397, 102, 105), (102, 397, 100), (100, 397, 96), (397, 105, 107), (397, 107, 110), (385, 387, 99), (397, 385, 99), (96, 397, 99), (99, 387, 259), (259, 387, 291), (291, 387, 410), (409, 406, 400), (406, 404, 400), (410, 409, 127), (291, 410, 127), (400, 399, 401), (409, 400, 401), (127, 409, 401), (127, 401, 125), (125, 401, 123), (123, 401, 120), (120, 401, 118), (118, 401, 115), (115, 401, 112), (260, 259, 282), (259, 291, 282), (277, 260, 279), (260, 282, 279), (291, 127, 126), (291, 126, 290), (114, 113, 292), (114, 292, 293), (116, 114, 293), (117, 293, 294), (117, 116, 293), (119, 294, 297), (119, 117, 294), (121, 297, 298), (121, 119, 297), (122, 298, 295), (122, 121, 298), (124, 295, 296), (124, 122, 295), (126, 296, 290), (126, 124, 296), (543, 289, 544), (544, 289, 292), (544, 292, 545), (540, 545, 113), (545, 292, 113), (288, 289, 543), (287, 288, 546), (288, 543, 546), (284, 287, 547), (287, 546, 547), (285, 284, 548), (284, 547, 548), (285, 548, 286), (548, 549, 550), (286, 548, 550), (299, 286, 551), (286, 550, 551), (283, 299, 552), (299, 551, 552), (552, 553, 283), (554, 274, 555), (274, 553, 555), (283, 553, 274), (555, 553, 556), (557, 555, 556), (558, 559, 560), (558, 561, 562), (558, 560, 561), (563, 562, 564), (563, 558, 562), (565, 564, 566), (565, 563, 564), (567, 565, 566), (568, 569, 557), (568, 566, 569), (568, 567, 566), (556, 568, 557), (560, 559, 570), (571, 560, 570), (572, 573, 574), (575, 574, 576), (575, 572, 574), (577, 576, 578), (577, 575, 576), (579, 577, 578), (580, 578, 581), (580, 579, 578), (570, 581, 571), (570, 580, 581), (402, 398, 403), (402, 403, 405), (402, 405, 407), (402, 407, 408), (539, 402, 411), (402, 408, 411), (396, 541, 388), (541, 539, 388), (539, 411, 388), (395, 396, 393), (388, 384, 393), (396, 388, 393), (393, 384, 389), (393, 389, 391), (388, 411, 387), (411, 410, 387), (420, 419, 416), (421, 420, 416), (421, 416, 417), (461, 460, 457), (462, 461, 457), (462, 457, 458), (504, 503, 500), (505, 504, 500), (505, 500, 501), (547, 546, 543), (548, 547, 543), (548, 543, 544), (585, 584, 586), (587, 585, 586), (586, 584, 583), (129, 445, 131), (589, 427, 588), (590, 589, 588), (427, 428, 588), (155, 156, 135), (156, 132, 135), (128, 130, 446), (423, 422, 424), (424, 422, 425), (425, 422, 426), (594, 593, 595), (596, 594, 595), (595, 593, 592), (598, 488, 487), (599, 468, 597), (600, 599, 597), (468, 469, 597), (193, 195, 197), (193, 197, 194), (601, 486, 489), (464, 463, 465), (465, 463, 466), (466, 463, 467), (605, 604, 606), (607, 605, 606), (606, 604, 603), (609, 531, 530), (610, 511, 608), (611, 610, 608), (511, 512, 608), (235, 237, 239), (235, 239, 236), (612, 529, 532), (507, 506, 508), (508, 506, 509), (509, 506, 510), (616, 615, 617), (618, 616, 617), (617, 615, 614), (620, 574, 573), (621, 554, 619), (622, 621, 619), (554, 555, 619), (277, 279, 281), (277, 281, 278), (623, 572, 575), (550, 549, 551), (551, 549, 552), (552, 549, 553), (617, 614, 268), (542, 111, 613), (614, 613, 267), (268, 614, 267), (613, 111, 267), (618, 617, 269), (617, 268, 269), (616, 618, 270), (618, 269, 270), (622, 619, 615), (615, 616, 271), (616, 270, 271), (615, 271, 272), (621, 622, 273), (622, 615, 273), (615, 272, 273), (554, 621, 275), (621, 273, 275), (554, 275, 274), (606, 603, 226), (499, 79, 602), (603, 602, 225), (226, 603, 225), (602, 79, 225), (607, 606, 227), (606, 226, 227), (605, 607, 228), (607, 227, 228), (611, 608, 604), (604, 605, 229), (605, 228, 229), (604, 229, 230), (610, 611, 231), (611, 604, 231), (604, 230, 231), (511, 610, 233), (610, 231, 233), (511, 233, 232), (595, 592, 184), (456, 47, 591), (592, 591, 183), (184, 592, 183), (591, 47, 183), (596, 595, 185), (595, 184, 185), (594, 596, 186), (596, 185, 186), (600, 597, 593), (593, 594, 187), (594, 186, 187), (593, 187, 188), (599, 600, 189), (600, 593, 189), (593, 188, 189), (468, 599, 191), (599, 189, 191), (468, 191, 190), (586, 583, 148), (415, 15, 582), (583, 582, 147), (148, 583, 147), (582, 15, 147), (587, 586, 149), (586, 148, 149), (585, 587, 150), (587, 149, 150), (590, 588, 584), (584, 585, 151), (585, 150, 151), (584, 151, 152), (589, 590, 153), (590, 584, 153), (584, 152, 153), (427, 589, 154), (589, 153, 154), (427, 154, 136), (99, 259, 258), (99, 258, 97), (267, 111, 109), (266, 108, 106), (266, 109, 108), (266, 267, 109), (265, 106, 104), (265, 266, 106), (264, 104, 103), (264, 265, 104), (263, 103, 101), (263, 264, 103), (261, 101, 98), (261, 263, 101), (262, 98, 97), (262, 261, 98), (258, 262, 97), (67, 217, 216), (67, 216, 65), (225, 79, 77), (224, 76, 74), (224, 77, 76), (224, 225, 77), (223, 74, 72), (223, 224, 74), (222, 72, 71), (222, 223, 72), (221, 71, 69), (221, 222, 71), (219, 69, 66), (219, 221, 69), (220, 66, 65), (220, 219, 66), (216, 220, 65), (35, 175, 174), (35, 174, 33), (183, 47, 45), (182, 44, 42), (182, 45, 44), (182, 183, 45), (181, 42, 40), (181, 182, 42), (180, 40, 39), (180, 181, 40), (179, 39, 37), (179, 180, 39), (177, 37, 34), (177, 179, 37), (178, 34, 33), (178, 177, 34), (174, 178, 33), (3, 139, 138), (3, 138, 1), (147, 15, 13), (146, 12, 10), (146, 13, 12), (146, 147, 13), (145, 10, 8), (145, 146, 10), (144, 8, 7), (144, 145, 8), (143, 7, 5), (143, 144, 7), (141, 5, 2), (141, 143, 5), (142, 2, 1), (142, 141, 2), (138, 142, 1), (623, 620, 572), (620, 573, 572), (612, 609, 529), (609, 530, 529), (601, 598, 486), (598, 487, 486), (281, 280, 276), (278, 281, 276), (274, 276, 283), (276, 280, 283), (239, 238, 234), (236, 239, 234), (232, 234, 241), (234, 238, 241), (197, 196, 192), (194, 197, 192), (190, 192, 199), (192, 196, 199)])
me_wago_218_104_002.materials.append(mat_material_003)
me_wago_218_104_002.use_remesh_preserve_volume = False
me_wago_218_104_002.use_remesh_preserve_attributes = False
me_wago_218_104_002.use_mirror_vertex_groups = False
me_wago_218_104_002.update()
me_wago_218_104_001 = bpy.data.meshes.new('WAGO_218-104.001')
me_wago_218_104_001.from_pydata([(4.75, -2.8, 1.075), (5.25, -2.8, 1.075), (5.25, -2.8, 1.825), (4.75, -2.8, 1.825), (5.25, 0.0, 1.075), (5.25, 0.0, 1.825), (4.75, 0.0, 1.825), (4.75, 0.0, 1.075), (-0.25, -2.8, 1.075), (0.25, -2.8, 1.075), (0.25, -2.8, 1.825), (-0.25, -2.8, 1.825), (0.25, 0.0, 1.075), (0.25, 0.0, 1.825), (-0.25, 0.0, 1.825), (-0.25, 0.0, 1.075), (4.75, -2.8, 3.575), (5.25, -2.8, 3.575), (5.25, -2.8, 4.325), (4.75, -2.8, 4.325), (5.25, 0.0, 3.575), (5.25, 0.0, 4.325), (4.75, 0.0, 4.325), (4.75, 0.0, 3.575), (-0.25, -2.8, 3.575), (0.25, -2.8, 3.575), (0.25, -2.8, 4.325), (-0.25, -2.8, 4.325), (0.25, 0.0, 3.575), (0.25, 0.0, 4.325), (-0.25, 0.0, 4.325), (-0.25, 0.0, 3.575), (4.75, -2.8, 6.075), (5.25, -2.8, 6.075), (5.25, -2.8, 6.825), (4.75, -2.8, 6.825), (5.25, 0.0, 6.075), (5.25, 0.0, 6.825), (4.75, 0.0, 6.825), (4.75, 0.0, 6.075), (-0.25, -2.8, 6.075), (0.25, -2.8, 6.075), (0.25, -2.8, 6.825), (-0.25, -2.8, 6.825), (0.25, 0.0, 6.075), (0.25, 0.0, 6.825), (-0.25, 0.0, 6.825), (-0.25, 0.0, 6.075), (4.75, -2.8, 8.575), (5.25, -2.8, 8.575), (5.25, -2.8, 9.325), (4.75, -2.8, 9.325), (5.25, 0.0, 8.575), (5.25, 0.0, 9.325), (4.75, 0.0, 9.325), (4.75, 0.0, 8.575), (-0.25, -2.8, 8.575), (0.25, -2.8, 8.575), (0.25, -2.8, 9.325), (-0.25, -2.8, 9.325), (0.25, 0.0, 8.575), (0.25, 0.0, 9.325), (-0.25, 0.0, 9.325), (-0.25, 0.0, 8.575)], [], [(0, 1, 2), (3, 0, 2), (1, 4, 5), (2, 1, 5), (3, 2, 5), (3, 5, 6), (3, 6, 7), (0, 3, 7), (1, 0, 7), (1, 7, 4), (8, 9, 10), (11, 8, 10), (9, 12, 13), (10, 9, 13), (10, 13, 14), (11, 10, 14), (11, 14, 15), (8, 11, 15), (8, 15, 12), (9, 8, 12), (16, 17, 18), (19, 16, 18), (17, 20, 21), (18, 17, 21), (19, 18, 21), (19, 21, 22), (19, 22, 23), (16, 19, 23), (17, 16, 23), (17, 23, 20), (24, 25, 26), (27, 24, 26), (25, 28, 29), (26, 25, 29), (26, 29, 30), (27, 26, 30), (27, 30, 31), (24, 27, 31), (24, 31, 28), (25, 24, 28), (32, 33, 34), (35, 32, 34), (33, 36, 37), (34, 33, 37), (35, 34, 37), (35, 37, 38), (35, 38, 39), (32, 35, 39), (33, 32, 39), (33, 39, 36), (40, 41, 42), (43, 40, 42), (41, 44, 45), (42, 41, 45), (42, 45, 46), (43, 42, 46), (43, 46, 47), (40, 43, 47), (40, 47, 44), (41, 40, 44), (48, 49, 50), (51, 48, 50), (49, 52, 53), (50, 49, 53), (51, 50, 53), (51, 53, 54), (51, 54, 55), (48, 51, 55), (49, 48, 55), (49, 55, 52), (56, 57, 58), (59, 56, 58), (57, 60, 61), (58, 57, 61), (58, 61, 62), (59, 58, 62), (59, 62, 63), (56, 59, 63), (56, 63, 60), (57, 56, 60)])
me_wago_218_104_001.materials.append(mat_material_004)
me_wago_218_104_001.use_remesh_preserve_volume = False
me_wago_218_104_001.use_remesh_preserve_attributes = False
me_wago_218_104_001.use_mirror_vertex_groups = False
me_wago_218_104_001.update()
me_wago_218_104 = bpy.data.meshes.new('WAGO_218-104')
me_wago_218_104.from_pydata([(4.381, 1.6, 0.0), (1.82, 1.06, -0.35), (4.381, 1.6, -0.35), (1.82, 1.06, 0.0), (3.758, 2.681, -0.35), (3.758, 2.681, 0.0), (1.595, 1.328, -0.35), (1.37, 1.597, -0.5), (1.595, 1.328, -0.5), (1.37, 1.597, 0.0), (8.62, 4.547, 2.4), (7.339, 4.517, 1.95), (6.691, 6.845, 2.4), (6.311, 5.743, 1.95), (7.339, 4.517, 0.9), (8.62, 4.547, 0.3), (6.691, 6.845, 0.3), (6.311, 5.743, 0.9), (5.25, 0.0, 1.075), (5.25, 0.0, 1.825), (4.75, 0.0, 1.825), (4.75, 0.0, 1.075), (0.25, 0.0, 1.075), (0.25, 0.0, 1.825), (-0.25, 0.0, 1.825), (-0.25, 0.0, 1.075), (5.25, 0.0, 3.575), (5.25, 0.0, 4.325), (4.75, 0.0, 4.325), (4.75, 0.0, 3.575), (0.25, 0.0, 3.575), (0.25, 0.0, 4.325), (-0.25, 0.0, 4.325), (-0.25, 0.0, 3.575), (5.25, 0.0, 6.075), (5.25, 0.0, 6.825), (4.75, 0.0, 6.825), (4.75, 0.0, 6.075), (0.25, 0.0, 6.075), (0.25, 0.0, 6.825), (-0.25, 0.0, 6.825), (-0.25, 0.0, 6.075), (5.25, 0.0, 8.575), (5.25, 0.0, 9.325), (4.75, 0.0, 9.325), (4.75, 0.0, 8.575), (0.25, 0.0, 8.575), (0.25, 0.0, 9.325), (-0.25, 0.0, 9.325), (-0.25, 0.0, 8.575), (-0.25, 4.9, 10.0), (-0.25, 4.9, 7.9), (-0.65, 7.65, 3.5), (-0.5735, 7.635, 3.502), (-0.611, 7.646, 3.501), (-3.7, 7.2, 10.15), (-0.45, 7.2, 10.15), (-3.7, 7.2, 7.75), (-0.45, 7.2, 7.75), (-0.45, 6.65, 9.6), (-0.45, 7.2, 9.75), (-0.3823, 6.3, 9.6), (-0.3823, 6.3, 10.0), (-0.2, 6.25, 10.0), (-0.2, 6.25, 7.9), (0.2703, 6.167, 10.0), (0.2703, 6.167, 7.9), (0.4348, 5.988, 10.0), (0.4326, 5.935, 10.0), (0.4326, 5.935, 7.9), (0.4348, 5.988, 7.9), (0.4235, 6.039, 7.9), (0.4235, 6.039, 10.0), (0.3994, 6.085, 7.9), (0.3994, 6.085, 10.0), (0.3642, 6.123, 7.9), (0.3642, 6.123, 10.0), (0.3201, 6.151, 10.0), (0.3201, 6.151, 7.9), (0.352, 5.478, 10.0), (0.352, 5.478, 7.9), (-0.07814, 4.95, 7.9), (-0.07814, 4.95, 10.0), (0.07706, 5.036, 7.9), (0.07706, 5.036, 10.0), (0.2056, 5.158, 7.9), (0.2056, 5.158, 10.0), (0.2993, 5.309, 10.0), (0.2993, 5.309, 7.9), (-3.7, 7.2, 7.65), (-0.45, 7.2, 7.65), (-3.7, 7.2, 5.25), (-0.45, 7.2, 5.25), (-0.45, 6.65, 7.1), (-0.45, 7.2, 7.25), (-0.3823, 6.3, 7.1), (-0.3823, 6.3, 7.5), (-0.2, 6.25, 7.5), (-0.2, 6.25, 5.4), (0.2703, 6.167, 7.5), (0.2703, 6.167, 5.4), (0.4348, 5.988, 7.5), (0.4326, 5.935, 7.5), (0.4326, 5.935, 5.4), (0.4348, 5.988, 5.4), (0.4235, 6.039, 5.4), (0.4235, 6.039, 7.5), (0.3994, 6.085, 5.4), (0.3994, 6.085, 7.5), (0.3642, 6.123, 5.4), (0.3642, 6.123, 7.5), (0.3201, 6.151, 7.5), (0.3201, 6.151, 5.4), (0.352, 5.478, 7.5), (0.352, 5.478, 5.4), (-0.07814, 4.95, 5.4), (-0.07814, 4.95, 7.5), (0.07706, 5.036, 5.4), (0.07706, 5.036, 7.5), (0.2056, 5.158, 5.4), (0.2056, 5.158, 7.5), (0.2993, 5.309, 7.5), (0.2993, 5.309, 5.4), (-3.7, 7.2, 5.15), (-0.45, 7.2, 5.15), (-3.7, 7.2, 2.75), (-0.45, 7.2, 2.75), (-0.45, 6.65, 4.6), (-0.45, 7.2, 4.75), (-0.3823, 6.3, 4.6), (-0.3823, 6.3, 5.0), (-0.2, 6.25, 5.0), (-0.2, 6.25, 2.9), (0.2703, 6.167, 5.0), (0.2703, 6.167, 2.9), (0.4348, 5.988, 5.0), (0.4326, 5.935, 5.0), (0.4326, 5.935, 2.9), (0.4348, 5.988, 2.9), (0.4235, 6.039, 2.9), (0.4235, 6.039, 5.0), (0.3994, 6.085, 2.9), (0.3994, 6.085, 5.0), (0.3642, 6.123, 2.9), (0.3642, 6.123, 5.0), (0.3201, 6.151, 5.0), (0.3201, 6.151, 2.9), (0.352, 5.478, 5.0), (0.352, 5.478, 2.9), (-0.07814, 4.95, 2.9), (-0.07814, 4.95, 5.0), (0.07706, 5.036, 2.9), (0.07706, 5.036, 5.0), (0.2056, 5.158, 2.9), (0.2056, 5.158, 5.0), (0.2993, 5.309, 5.0), (0.2993, 5.309, 2.9), (-3.7, 7.2, 2.65), (-0.45, 7.2, 2.65), (-3.7, 7.2, 0.25), (-0.45, 7.2, 0.25), (-0.45, 6.65, 2.1), (-0.45, 7.2, 2.25), (-0.3823, 6.3, 2.1), (-0.3823, 6.3, 2.5), (-0.2, 6.25, 2.5), (-0.2, 6.25, 0.4), (0.2703, 6.167, 2.5), (0.2703, 6.167, 0.4), (0.4348, 5.988, 2.5), (0.4326, 5.935, 2.5), (0.4326, 5.935, 0.4), (0.4348, 5.988, 0.4), (0.4235, 6.039, 0.4), (0.4235, 6.039, 2.5), (0.3994, 6.085, 0.4), (0.3994, 6.085, 2.5), (0.3642, 6.123, 0.4), (0.3642, 6.123, 2.5), (0.3201, 6.151, 2.5), (0.3201, 6.151, 0.4), (0.352, 5.478, 2.5), (0.352, 5.478, 0.4), (-0.07814, 4.95, 0.4), (-0.07814, 4.95, 2.5), (0.07706, 5.036, 0.4), (0.07706, 5.036, 2.5), (0.2056, 5.158, 0.4), (0.2056, 5.158, 2.5), (0.2993, 5.309, 2.5), (0.2993, 5.309, 0.4), (3.2, 6.65, -0.4), (3.2, 6.3, 0.0), (3.2, 6.3, -0.4), (3.2, 7.2, 0.0), (3.2, 7.2, -0.25), (-3.7, 6.3, -0.4), (-3.7, 6.3, 0.0), (-3.7, 6.65, -0.4), (-3.7, 7.2, 0.0), (-3.7, 7.2, -0.25), (3.2, 6.65, 9.6), (3.2, 6.3, 10.0), (3.2, 6.3, 9.6), (3.2, 7.2, 10.0), (3.2, 7.2, 9.75), (3.2, 6.65, 7.1), (3.2, 6.3, 7.5), (3.2, 6.3, 7.1), (3.2, 7.2, 7.5), (3.2, 7.2, 7.25), (3.2, 6.65, 4.6), (3.2, 6.3, 5.0), (3.2, 6.3, 4.6), (3.2, 7.2, 5.0), (3.2, 7.2, 4.75), (3.2, 6.65, 2.1), (3.2, 6.3, 2.5), (3.2, 6.3, 2.1), (3.2, 7.2, 2.5), (3.2, 7.2, 2.25), (-0.45, 7.2, 8.15), (-0.45, 6.65, 8.3), (3.3, 6.65, 8.3), (3.3, 7.2, 8.15), (3.3, 6.3, 8.3), (-0.3823, 6.3, 8.3), (-0.3823, 6.3, 7.9), (3.3, 6.3, 7.9), (3.3, 4.9, 7.9), (3.3, 4.9, 10.0), (3.3, 7.2, 10.0), (-0.45, 7.2, 5.65), (-0.45, 6.65, 5.8), (3.3, 6.65, 5.8), (3.3, 7.2, 5.65), (3.3, 6.3, 5.8), (-0.3823, 6.3, 5.8), (-0.3823, 6.3, 5.4), (3.3, 6.3, 5.4), (3.3, 4.9, 5.4), (-0.25, 4.9, 5.4), (-0.25, 4.9, 7.5), (3.3, 4.9, 7.5), (3.3, 7.2, 7.5), (-0.45, 7.2, 3.15), (-0.45, 6.65, 3.3), (3.3, 6.65, 3.3), (3.3, 7.2, 3.15), (3.3, 6.3, 3.3), (-0.3823, 6.3, 3.3), (-0.3823, 6.3, 2.9), (3.3, 6.3, 2.9), (3.3, 4.9, 2.9), (-0.25, 4.9, 2.9), (-0.25, 4.9, 5.0), (3.3, 4.9, 5.0), (3.3, 7.2, 5.0), (-0.45, 7.2, 0.65), (-0.45, 6.65, 0.8), (3.3, 6.65, 0.8), (3.3, 7.2, 0.65), (3.3, 6.3, 0.8), (-0.3823, 6.3, 0.8), (-0.3823, 6.3, 0.4), (3.3, 6.3, 0.4), (3.3, 4.9, 0.4), (-0.25, 4.9, 0.4), (-0.25, 4.9, 2.5), (3.3, 4.9, 2.5), (3.3, 7.2, 2.5), (1.1, 0.35, 11.0), (-4.1, 0.1, 11.0), (1.1, 0.1, 11.0), (8.583, 4.435, 11.0), (3.9, 0.5232, 11.0), (8.653, 3.902, 11.0), (1.107, 0.4018, 11.0), (3.852, 0.5432, 11.0), (8.694, 4.038, 11.0), (8.696, 4.179, 11.0), (8.658, 4.315, 11.0), (3.3, 7.2, 11.0), (1.127, 0.45, 11.0), (5.759, 7.8, 11.0), (3.5, 7.8, 11.0), (1.159, 0.4914, 11.0), (-4.1, 7.0, 11.0), (1.2, 0.5232, 11.0), (-4.073, 7.1, 11.0), (-4.093, 7.052, 11.0), (-4.0, 7.173, 11.0), (-4.041, 7.141, 11.0), (-3.9, 7.2, 11.0), (-3.952, 7.193, 11.0), (1.248, 0.5432, 11.0), (6.88, 0.1, 11.0), (3.993, 0.4018, 11.0), (4.0, 0.35, 11.0), (3.973, 0.45, 11.0), (3.941, 0.4914, 11.0), (4.0, 0.1, 11.0), (1.3, 0.55, 11.0), (3.8, 0.55, 11.0), (3.327, 7.7, 11.0), (3.307, 7.652, 11.0), (3.3, 7.6, 11.0), (3.4, 7.773, 11.0), (3.359, 7.741, 11.0), (3.448, 7.793, 11.0), (3.5, 7.8, 10.0), (3.448, 7.793, 10.0), (3.4, 7.773, 10.0), (3.359, 7.741, 10.0), (3.327, 7.7, 10.0), (3.307, 7.652, 10.0), (3.3, 7.6, 10.0), (5.759, 7.8, 10.0), (8.583, 4.435, 10.0), (8.653, 3.902, 10.0), (8.694, 4.038, 10.0), (8.696, 4.179, 10.0), (8.658, 4.315, 10.0), (6.88, 0.1, 10.0), (4.0, 0.1, 10.0), (1.1, 0.1, 10.0), (-4.1, 0.1, 10.0), (-4.1, 7.0, 10.0), (-3.9, 7.2, 10.0), (-3.952, 7.193, 10.0), (-4.0, 7.173, 10.0), (-4.041, 7.141, 10.0), (-4.073, 7.1, 10.0), (-4.093, 7.052, 10.0), (1.1, 0.0, 10.0), (-4.2, 0.0, 10.0), (-4.2, 7.0, 10.0), (-4.193, 7.052, 10.0), (-4.173, 7.1, 10.0), (-4.141, 7.141, 10.0), (-4.1, 7.173, 10.0), (-4.052, 7.193, 10.0), (-4.0, 7.2, 10.0), (4.0, 0.35, 0.0), (6.917, 0.0, 0.0), (4.0, 0.0, 0.0), (1.1, 0.0, 0.0), (-4.2, 0.0, 0.0), (1.1, 0.35, 0.0), (3.65, 2.817, 0.0), (3.507, 2.917, 0.0), (3.342, 2.972, 0.0), (3.168, 2.977, 0.0), (3.0, 2.932, 0.0), (2.852, 2.84, 0.0), (1.107, 0.4018, 0.0), (1.127, 0.45, 0.0), (3.3, 7.2, 0.0), (3.3, 7.7, 0.0), (3.307, 7.752, 0.0), (3.327, 7.8, 0.0), (-4.2, 7.0, 0.0), (3.359, 7.841, 0.0), (3.4, 7.873, 0.0), (-4.193, 7.052, 0.0), (-4.173, 7.1, 0.0), (1.3, 0.55, 0.0), (1.248, 0.5432, 0.0), (1.2, 0.5232, 0.0), (3.5, 7.9, 0.0), (1.159, 0.4914, 0.0), (3.448, 7.893, 0.0), (8.753, 3.939, 0.0), (8.794, 4.074, 0.0), (8.796, 4.215, 0.0), (-4.1, 7.173, 0.0), (-4.052, 7.193, 0.0), (-4.0, 7.2, 0.0), (-4.141, 7.141, 0.0), (8.683, 4.471, 0.0), (8.758, 4.351, 0.0), (3.8, 0.55, 0.0), (5.806, 7.9, 0.0), (3.993, 0.4018, 0.0), (3.973, 0.45, 0.0), (3.941, 0.4914, 0.0), (3.9, 0.5232, 0.0), (3.852, 0.5432, 0.0), (3.3, 7.7, 10.0), (3.448, 7.893, 10.0), (3.5, 7.9, 10.0), (3.4, 7.873, 10.0), (3.359, 7.841, 10.0), (3.327, 7.8, 10.0), (3.307, 7.752, 10.0), (5.806, 7.9, 10.0), (6.691, 6.845, 2.8), (6.691, 6.845, 4.9), (8.62, 4.547, 2.8), (6.691, 6.845, 5.3), (8.62, 4.547, 4.9), (8.62, 4.547, 5.3), (6.691, 6.845, 7.4), (6.691, 6.845, 7.8), (6.691, 6.845, 9.9), (8.62, 4.547, 7.4), (8.62, 4.547, 7.8), (8.62, 4.547, 9.9), (8.683, 4.471, 10.0), (8.753, 3.939, 10.0), (8.794, 4.074, 10.0), (8.796, 4.215, 10.0), (8.758, 4.351, 10.0), (6.917, 0.0, 10.0), (4.0, 0.0, 10.0), (7.339, 4.517, 8.4), (6.311, 5.743, 8.4), (7.339, 4.517, 9.45), (6.311, 5.743, 9.45), (7.339, 4.517, 5.9), (6.311, 5.743, 5.9), (7.339, 4.517, 6.95), (6.311, 5.743, 6.95), (7.339, 4.517, 3.4), (6.311, 5.743, 3.4), (7.339, 4.517, 4.45), (6.311, 5.743, 4.45), (2.852, 2.84, -0.5), (2.997, 2.93, -0.5), (3.162, 2.976, -0.5), (3.332, 2.973, -0.5), (3.495, 2.923, -0.35), (3.495, 2.923, -0.5), (3.598, 2.86, -0.35), (3.687, 2.779, -0.35)], [], [(0, 1, 2), (0, 3, 1), (4, 0, 2), (5, 0, 4), (6, 7, 8), (9, 7, 6), (3, 6, 1), (3, 9, 6), (10, 11, 12), (11, 13, 12), (14, 15, 16), (17, 14, 16), (53, 54, 52), (191, 192, 193), (194, 192, 191), (195, 194, 191), (196, 197, 198), (198, 197, 199), (198, 199, 200), (198, 200, 191), (200, 195, 191), (196, 198, 191), (193, 196, 191), (197, 196, 193), (197, 193, 192), (201, 202, 203), (204, 202, 201), (205, 204, 201), (59, 60, 201), (60, 205, 201), (203, 61, 201), (61, 59, 201), (62, 61, 202), (61, 203, 202), (206, 207, 208), (209, 207, 206), (210, 209, 206), (93, 94, 206), (94, 210, 206), (208, 95, 206), (95, 93, 206), (96, 95, 207), (95, 208, 207), (211, 212, 213), (214, 212, 211), (215, 214, 211), (127, 128, 211), (128, 215, 211), (213, 129, 211), (129, 127, 211), (130, 129, 212), (129, 213, 212), (216, 217, 218), (219, 217, 216), (220, 219, 216), (161, 162, 216), (162, 220, 216), (218, 163, 216), (163, 161, 216), (164, 163, 217), (163, 218, 217), (221, 222, 223), (221, 223, 224), (225, 223, 226), (226, 223, 222), (226, 227, 225), (227, 228, 225), (229, 85, 83), (85, 229, 88), (229, 83, 81), (88, 229, 80), (229, 81, 51), (229, 228, 69), (80, 229, 69), (69, 228, 70), (70, 228, 71), (71, 228, 73), (73, 228, 75), (64, 228, 227), (66, 228, 64), (78, 228, 66), (75, 228, 78), (82, 84, 230), (84, 86, 230), (86, 87, 230), (87, 79, 230), (79, 68, 230), (50, 82, 230), (68, 67, 202), (67, 72, 202), (230, 68, 202), (202, 204, 231), (63, 62, 202), (65, 63, 202), (77, 65, 202), (76, 77, 202), (74, 76, 202), (72, 74, 202), (202, 231, 230), (232, 233, 234), (232, 234, 235), (236, 234, 237), (237, 234, 233), (237, 238, 236), (238, 239, 236), (240, 119, 117), (119, 240, 122), (240, 117, 115), (122, 240, 114), (240, 115, 241), (240, 239, 103), (114, 240, 103), (103, 239, 104), (104, 239, 105), (105, 239, 107), (107, 239, 109), (98, 239, 238), (100, 239, 98), (112, 239, 100), (109, 239, 112), (116, 118, 243), (118, 120, 243), (120, 121, 243), (121, 113, 243), (113, 102, 243), (242, 116, 243), (102, 101, 207), (101, 106, 207), (243, 102, 207), (207, 209, 244), (97, 96, 207), (99, 97, 207), (111, 99, 207), (110, 111, 207), (108, 110, 207), (106, 108, 207), (207, 244, 243), (245, 246, 247), (245, 247, 248), (249, 247, 250), (250, 247, 246), (250, 251, 249), (251, 252, 249), (253, 153, 151), (153, 253, 156), (253, 151, 149), (156, 253, 148), (253, 149, 254), (253, 252, 137), (148, 253, 137), (137, 252, 138), (138, 252, 139), (139, 252, 141), (141, 252, 143), (132, 252, 251), (134, 252, 132), (146, 252, 134), (143, 252, 146), (150, 152, 256), (152, 154, 256), (154, 155, 256), (155, 147, 256), (147, 136, 256), (255, 150, 256), (136, 135, 212), (135, 140, 212), (256, 136, 212), (212, 214, 257), (131, 130, 212), (133, 131, 212), (145, 133, 212), (144, 145, 212), (142, 144, 212), (140, 142, 212), (212, 257, 256), (258, 259, 260), (258, 260, 261), (262, 260, 263), (263, 260, 259), (263, 264, 262), (264, 265, 262), (266, 187, 185), (187, 266, 190), (266, 185, 183), (190, 266, 182), (266, 183, 267), (266, 265, 171), (182, 266, 171), (171, 265, 172), (172, 265, 173), (173, 265, 175), (175, 265, 177), (166, 265, 264), (168, 265, 166), (180, 265, 168), (177, 265, 180), (184, 186, 269), (186, 188, 269), (188, 189, 269), (189, 181, 269), (181, 170, 269), (268, 184, 269), (170, 169, 217), (169, 174, 217), (269, 170, 217), (217, 219, 270), (165, 164, 217), (167, 165, 217), (179, 167, 217), (178, 179, 217), (176, 178, 217), (174, 176, 217), (217, 270, 269), (271, 272, 273), (274, 275, 276), (277, 272, 271), (274, 278, 275), (274, 276, 279), (274, 279, 280), (274, 280, 281), (274, 282, 278), (283, 272, 277), (284, 282, 274), (284, 285, 282), (286, 272, 283), (287, 286, 288), (287, 272, 286), (289, 290, 287), (291, 292, 289), (291, 289, 287), (293, 294, 291), (293, 288, 295), (293, 287, 288), (293, 291, 287), (296, 297, 298), (296, 299, 297), (296, 300, 299), (296, 275, 300), (296, 298, 301), (282, 295, 302), (282, 302, 303), (282, 303, 278), (282, 293, 295), (304, 305, 306), (307, 308, 304), (285, 307, 304), (285, 309, 307), (285, 306, 282), (285, 304, 306), (276, 275, 296), (285, 310, 311), (309, 285, 311), (307, 311, 312), (307, 312, 313), (307, 309, 311), (308, 307, 313), (304, 313, 314), (304, 308, 313), (305, 314, 315), (305, 304, 314), (306, 315, 316), (306, 305, 315), (310, 285, 284), (310, 284, 317), (317, 284, 318), (318, 284, 274), (276, 319, 320), (279, 320, 321), (279, 276, 320), (280, 279, 321), (281, 321, 322), (281, 322, 318), (281, 280, 321), (274, 281, 318), (323, 319, 296), (319, 276, 296), (324, 323, 301), (323, 296, 301), (325, 273, 326), (326, 273, 272), (326, 272, 327), (272, 287, 327), (293, 328, 329), (294, 293, 329), (291, 329, 330), (291, 330, 331), (291, 294, 329), (292, 291, 331), (289, 331, 332), (289, 332, 333), (289, 292, 331), (290, 333, 327), (290, 289, 333), (287, 290, 327), (334, 326, 335), (325, 326, 334), (336, 335, 326), (327, 337, 336), (327, 336, 326), (333, 338, 337), (333, 337, 327), (332, 339, 338), (332, 338, 333), (340, 339, 332), (331, 340, 332), (341, 340, 331), (330, 341, 331), (342, 341, 330), (329, 342, 330), (328, 342, 329), (343, 0, 344), (345, 343, 344), (346, 347, 348), (349, 350, 192), (350, 351, 192), (351, 352, 192), (352, 353, 192), (353, 354, 192), (348, 347, 355), (354, 9, 192), (9, 197, 192), (355, 347, 356), (192, 194, 357), (358, 359, 360), (197, 347, 361), (360, 362, 363), (361, 364, 365), (366, 367, 9), (367, 368, 9), (358, 360, 369), (368, 370, 9), (360, 363, 369), (370, 356, 9), (357, 358, 369), (356, 347, 9), (363, 371, 369), (3, 366, 9), (347, 197, 9), (0, 5, 372), (344, 0, 372), (373, 372, 374), (375, 376, 377), (378, 375, 377), (365, 378, 377), (361, 365, 377), (197, 361, 199), (361, 377, 199), (5, 349, 379), (380, 374, 379), (374, 372, 379), (349, 192, 379), (372, 5, 379), (366, 3, 381), (192, 357, 382), (357, 369, 382), (379, 192, 382), (381, 3, 0), (343, 383, 0), (383, 384, 0), (384, 385, 0), (385, 386, 0), (386, 387, 0), (387, 381, 0), (157, 125, 126), (157, 126, 158), (342, 328, 57), (328, 55, 57), (342, 57, 89), (124, 92, 214), (55, 293, 56), (92, 232, 214), (232, 235, 214), (128, 124, 214), (342, 89, 91), (214, 235, 257), (342, 91, 123), (128, 214, 215), (89, 57, 58), (199, 159, 160), (89, 58, 90), (200, 199, 160), (56, 293, 282), (126, 245, 219), (245, 248, 219), (158, 126, 219), (162, 158, 219), (60, 56, 204), (219, 248, 270), (56, 282, 204), (204, 282, 231), (162, 219, 220), (60, 204, 205), (160, 258, 194), (258, 261, 194), (194, 261, 357), (200, 160, 195), (160, 194, 195), (123, 377, 342), (123, 91, 92), (55, 328, 293), (123, 92, 124), (58, 221, 209), (221, 224, 209), (94, 90, 209), (90, 58, 209), (209, 224, 244), (94, 209, 210), (123, 125, 377), (125, 157, 377), (377, 157, 159), (377, 159, 199), (265, 266, 262), (262, 266, 269), (358, 357, 261), (252, 253, 249), (261, 260, 270), (260, 262, 270), (358, 261, 270), (249, 253, 256), (358, 270, 248), (239, 240, 236), (248, 247, 257), (247, 249, 257), (236, 240, 243), (228, 229, 225), (235, 234, 244), (234, 236, 244), (225, 229, 230), (224, 223, 231), (223, 225, 231), (225, 230, 231), (224, 231, 316), (224, 316, 388), (244, 224, 388), (231, 282, 306), (316, 231, 306), (262, 269, 270), (249, 256, 257), (236, 243, 244), (244, 388, 358), (235, 244, 358), (257, 235, 358), (248, 257, 358), (389, 369, 371), (389, 390, 369), (391, 371, 363), (391, 363, 362), (391, 389, 371), (392, 362, 360), (392, 391, 362), (393, 392, 360), (394, 360, 359), (394, 359, 358), (394, 393, 360), (388, 394, 358), (369, 390, 382), (390, 395, 382), (16, 382, 12), (12, 382, 396), (382, 16, 379), (379, 16, 15), (396, 382, 397), (12, 396, 10), (379, 15, 10), (10, 396, 398), (397, 399, 400), (400, 399, 401), (402, 399, 395), (397, 382, 395), (399, 397, 395), (403, 402, 395), (403, 395, 404), (402, 403, 405), (405, 403, 406), (406, 407, 408), (407, 404, 408), (404, 395, 408), (406, 408, 379), (405, 406, 379), (401, 405, 379), (400, 401, 379), (398, 400, 379), (10, 398, 379), (409, 372, 373), (410, 409, 373), (411, 373, 374), (411, 410, 373), (412, 374, 380), (412, 380, 379), (412, 411, 374), (408, 412, 379), (344, 372, 413), (372, 409, 413), (21, 345, 18), (345, 21, 20), (18, 345, 344), (18, 344, 19), (345, 20, 29), (20, 19, 26), (29, 20, 26), (19, 344, 26), (345, 29, 28), (26, 344, 27), (28, 27, 34), (37, 28, 34), (36, 35, 45), (45, 35, 42), (37, 36, 414), (28, 37, 414), (345, 28, 414), (36, 45, 414), (414, 45, 44), (414, 44, 43), (43, 42, 413), (35, 34, 413), (42, 35, 413), (414, 43, 413), (27, 344, 413), (34, 27, 413), (301, 298, 324), (414, 324, 345), (345, 324, 343), (324, 298, 343), (343, 298, 297), (383, 343, 297), (384, 383, 299), (383, 297, 299), (385, 384, 300), (384, 299, 300), (386, 385, 275), (385, 300, 275), (387, 386, 278), (386, 275, 278), (381, 387, 303), (387, 278, 303), (366, 381, 303), (302, 366, 303), (366, 302, 295), (367, 366, 295), (368, 367, 288), (370, 368, 288), (367, 295, 288), (356, 370, 286), (370, 288, 286), (355, 356, 283), (356, 286, 283), (355, 283, 277), (348, 355, 271), (355, 277, 271), (346, 348, 325), (334, 346, 325), (273, 325, 271), (325, 348, 271), (25, 347, 346), (25, 346, 22), (347, 25, 24), (22, 346, 23), (347, 24, 33), (24, 23, 30), (33, 24, 30), (23, 346, 30), (347, 33, 32), (347, 32, 335), (335, 32, 41), (32, 31, 38), (41, 32, 38), (335, 41, 40), (40, 39, 49), (335, 40, 49), (49, 39, 46), (335, 49, 48), (48, 47, 334), (47, 46, 334), (46, 39, 334), (335, 48, 334), (30, 346, 334), (31, 30, 334), (38, 31, 334), (39, 38, 334), (347, 335, 361), (335, 336, 361), (342, 377, 376), (341, 342, 376), (340, 376, 375), (340, 375, 378), (340, 341, 376), (339, 378, 365), (339, 340, 378), (338, 339, 365), (337, 365, 364), (337, 338, 365), (336, 364, 361), (336, 337, 364), (323, 324, 414), (323, 414, 413), (388, 316, 315), (314, 388, 315), (394, 388, 314), (313, 394, 314), (393, 394, 313), (312, 393, 313), (392, 393, 312), (391, 312, 311), (391, 392, 312), (389, 311, 310), (389, 391, 311), (390, 389, 310), (409, 319, 323), (409, 323, 413), (320, 319, 409), (410, 320, 409), (321, 320, 410), (411, 322, 321), (411, 321, 410), (412, 322, 411), (408, 318, 322), (408, 322, 412), (317, 390, 310), (317, 318, 408), (395, 390, 317), (395, 317, 408), (51, 50, 229), (50, 230, 229), (241, 242, 240), (242, 243, 240), (254, 255, 253), (255, 256, 253), (267, 268, 269), (267, 269, 266), (415, 416, 417), (416, 418, 417), (415, 406, 403), (416, 415, 403), (407, 417, 404), (417, 418, 404), (419, 420, 421), (420, 422, 421), (419, 401, 399), (420, 419, 399), (405, 421, 402), (421, 422, 402), (423, 424, 425), (424, 426, 425), (423, 398, 396), (424, 423, 396), (400, 425, 397), (425, 426, 397), (17, 13, 14), (14, 13, 11), (14, 11, 10), (15, 14, 10), (17, 16, 12), (17, 12, 13), (7, 354, 427), (9, 354, 7), (423, 425, 400), (398, 423, 400), (424, 396, 397), (424, 397, 426), (419, 421, 405), (401, 419, 405), (420, 399, 402), (420, 402, 422), (415, 417, 407), (406, 415, 407), (416, 403, 404), (416, 404, 418), (428, 427, 354), (428, 354, 353), (429, 353, 352), (429, 428, 353), (430, 352, 351), (430, 429, 352), (431, 351, 350), (431, 430, 351), (432, 430, 431), (433, 350, 349), (433, 431, 350), (434, 349, 5), (434, 433, 349), (4, 434, 5), (8, 7, 427), (427, 428, 429), (429, 430, 432), (8, 427, 432), (427, 429, 432), (8, 432, 6), (432, 431, 6), (1, 6, 431), (2, 1, 4), (1, 431, 4), (431, 433, 434), (4, 431, 434)])
me_wago_218_104.materials.append(mat_material_002)
me_wago_218_104.use_remesh_preserve_volume = False
me_wago_218_104.use_remesh_preserve_attributes = False
me_wago_218_104.use_mirror_vertex_groups = False
me_wago_218_104.update()

# ---- objects
ob_wago_218_104_002 = bpy.data.objects.new('WAGO_218-104.002', me_wago_218_104_002)
ob_wago_218_104_001 = bpy.data.objects.new('WAGO_218-104.001', me_wago_218_104_001)
ob_wago_218_104 = bpy.data.objects.new('WAGO_218-104', me_wago_218_104)

# ---- transforms, parenting, visibility, modifiers, constraints
ob_wago_218_104_002.location = (5.2, 2.5, 0.0)
ob_wago_218_104_002.rotation_euler = (1.571, -0.0, -1.571)
ob_wago_218_104_002.lineart.crease_threshold = 0.0
_m = ob_wago_218_104_002.modifiers.new('Auto Smooth', 'NODES')
_m.node_group = ng_auto_smooth
_gi = [s.identifier for s in ng_auto_smooth.interface.items_tree if s.item_type == 'SOCKET' and s.in_out == 'INPUT']
_m[_gi[1]] = 0.5236  # Angle
ob_wago_218_104_001.location = (5.2, 2.5, 0.0)
ob_wago_218_104_001.rotation_euler = (1.571, -0.0, -1.571)
ob_wago_218_104_001.lineart.crease_threshold = 0.0
ob_wago_218_104.location = (5.2, 2.5, 0.0)
ob_wago_218_104.rotation_euler = (1.571, -0.0, -1.571)
ob_wago_218_104.lineart.crease_threshold = 0.0
_m = ob_wago_218_104.modifiers.new('Auto Smooth', 'NODES')
_m.node_group = ng_auto_smooth
_gi = [s.identifier for s in ng_auto_smooth.interface.items_tree if s.item_type == 'SOCKET' and s.in_out == 'INPUT']
_m[_gi[1]] = 0.5236  # Angle

# ---- collection membership
col_collection_1.objects.link(ob_wago_218_104_002)
col_collection_1.objects.link(ob_wago_218_104_001)
col_collection_1.objects.link(ob_wago_218_104)

# ---- scene / render settings (as saved in the file)
scene.frame_start = 1; scene.frame_end = 250; scene.frame_set(1)
scene.render.engine = 'BLENDER_EEVEE_NEXT'
scene.render.resolution_percentage = 50
scene.render.dither_intensity = 0.0
scene.cycles.feature_set = 'EXPERIMENTAL'
scene.cycles.use_denoising = False
scene.cycles.samples = 128
scene.cycles.sampling_pattern = 'TABULATED_SOBOL'
scene.cycles.light_sampling_threshold = 0.0
scene.cycles.use_adaptive_sampling = False
scene.cycles.use_light_tree = False
scene.cycles.blur_glossy = 0.0
scene.cycles.sample_clamp_indirect = 0.0
scene.view_settings.view_transform = 'Standard'
bpy.context.view_layer.update()

# ---- added for rendering (the .blend has no active camera and no usable light): camera, sun
cam_auto = bpy.data.cameras.new('AutoCamera')
cam_auto.lens = 50.0
cam_auto.sensor_width = 36.0
cam_auto.clip_end = 1000.0
ob_auto_camera = bpy.data.objects.new('AutoCamera', cam_auto)
scene.collection.objects.link(ob_auto_camera)
ob_auto_camera.location = (18.8857, -22.5208, 17.7736)
ob_auto_camera.rotation_euler = (1.09748, -7.21219e-08, 0.694738)
scene.camera = ob_auto_camera
light_auto_sun = bpy.data.lights.new('AutoSun', 'SUN')
light_auto_sun.energy = 3.0
light_auto_sun.angle = 0.0523599
ob_auto_sun = bpy.data.objects.new('AutoSun', light_auto_sun)
scene.collection.objects.link(ob_auto_sun)
ob_auto_sun.rotation_euler = (0.872665, 0.174533, 0.523599)
bpy.context.view_layer.update()
